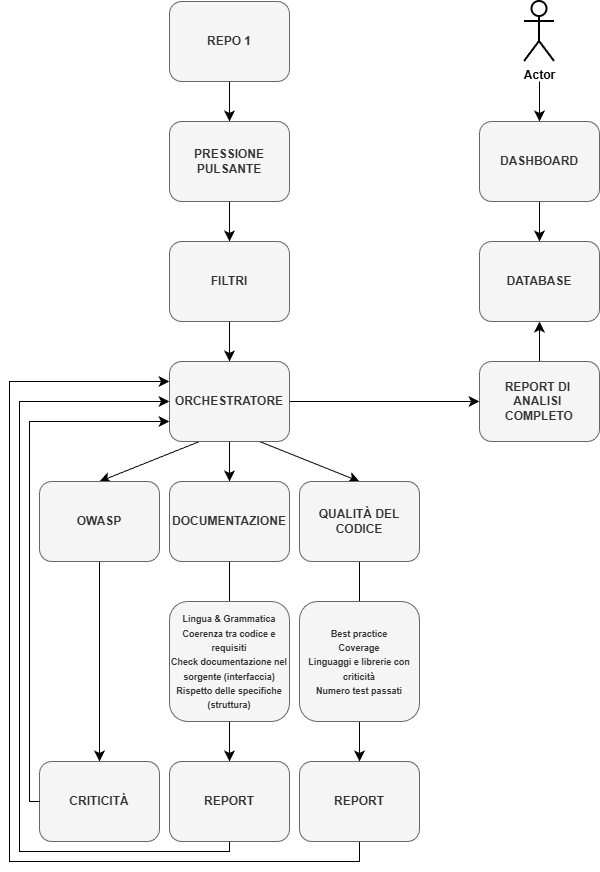

The diagram above was exported from draw.io. Its source (the exported page's mxGraphModel, read from the mxfile embedded in the PNG):
<mxGraphModel dx="1103" dy="1265" grid="1" gridSize="10" guides="1" tooltips="1" connect="1" arrows="1" fold="1" page="1" pageScale="1" pageWidth="827" pageHeight="1169" math="0" shadow="0">
  <root>
    <mxCell id="0" />
    <mxCell id="1" parent="0" />
    <mxCell id="yD5o2MxZr37KbuLV1yr_-6" edge="1" parent="1" source="yD5o2MxZr37KbuLV1yr_-1" style="edgeStyle=none;curved=1;rounded=0;orthogonalLoop=1;jettySize=auto;html=1;exitX=0.5;exitY=1;exitDx=0;exitDy=0;entryX=0.5;entryY=0;entryDx=0;entryDy=0;fontSize=12;startSize=8;endSize=8;" target="yD5o2MxZr37KbuLV1yr_-3">
      <mxGeometry relative="1" as="geometry" />
    </mxCell>
    <mxCell id="yD5o2MxZr37KbuLV1yr_-1" parent="1" style="rounded=1;whiteSpace=wrap;html=1;fillColor=#f5f5f5;fontColor=#333333;strokeColor=#666666;fontStyle=1" value="REPO 1" vertex="1">
      <mxGeometry height="80" width="120" x="170" y="120" as="geometry" />
    </mxCell>
    <mxCell id="yD5o2MxZr37KbuLV1yr_-7" edge="1" parent="1" source="yD5o2MxZr37KbuLV1yr_-3" style="edgeStyle=none;curved=1;rounded=0;orthogonalLoop=1;jettySize=auto;html=1;exitX=0.5;exitY=1;exitDx=0;exitDy=0;entryX=0.5;entryY=0;entryDx=0;entryDy=0;fontSize=12;startSize=8;endSize=8;" target="yD5o2MxZr37KbuLV1yr_-4">
      <mxGeometry relative="1" as="geometry" />
    </mxCell>
    <mxCell id="yD5o2MxZr37KbuLV1yr_-3" parent="1" style="rounded=1;whiteSpace=wrap;html=1;fillColor=#f5f5f5;fontColor=#333333;strokeColor=#666666;fontStyle=1" value="PRESSIONE&lt;div&gt;PULSANTE&lt;/div&gt;" vertex="1">
      <mxGeometry height="80" width="120" x="170" y="240" as="geometry" />
    </mxCell>
    <mxCell id="yD5o2MxZr37KbuLV1yr_-8" edge="1" parent="1" source="yD5o2MxZr37KbuLV1yr_-4" style="edgeStyle=none;curved=1;rounded=0;orthogonalLoop=1;jettySize=auto;html=1;exitX=0.5;exitY=1;exitDx=0;exitDy=0;entryX=0.5;entryY=0;entryDx=0;entryDy=0;fontSize=12;startSize=8;endSize=8;" target="yD5o2MxZr37KbuLV1yr_-5">
      <mxGeometry relative="1" as="geometry" />
    </mxCell>
    <mxCell id="yD5o2MxZr37KbuLV1yr_-4" parent="1" style="rounded=1;whiteSpace=wrap;html=1;fillColor=#f5f5f5;fontColor=#333333;strokeColor=#666666;fontStyle=1" value="FILTRI" vertex="1">
      <mxGeometry height="80" width="120" x="170" y="360" as="geometry" />
    </mxCell>
    <mxCell id="yD5o2MxZr37KbuLV1yr_-16" edge="1" parent="1" source="yD5o2MxZr37KbuLV1yr_-5" style="edgeStyle=none;curved=1;rounded=0;orthogonalLoop=1;jettySize=auto;html=1;exitX=0.5;exitY=1;exitDx=0;exitDy=0;entryX=0.5;entryY=0;entryDx=0;entryDy=0;fontSize=12;startSize=8;endSize=8;" target="yD5o2MxZr37KbuLV1yr_-10">
      <mxGeometry relative="1" as="geometry" />
    </mxCell>
    <mxCell id="yD5o2MxZr37KbuLV1yr_-17" edge="1" parent="1" source="yD5o2MxZr37KbuLV1yr_-5" style="edgeStyle=none;curved=1;rounded=0;orthogonalLoop=1;jettySize=auto;html=1;exitX=0.25;exitY=1;exitDx=0;exitDy=0;entryX=0.5;entryY=0;entryDx=0;entryDy=0;fontSize=12;startSize=8;endSize=8;" target="yD5o2MxZr37KbuLV1yr_-9">
      <mxGeometry relative="1" as="geometry" />
    </mxCell>
    <mxCell id="yD5o2MxZr37KbuLV1yr_-18" edge="1" parent="1" source="yD5o2MxZr37KbuLV1yr_-5" style="edgeStyle=none;curved=1;rounded=0;orthogonalLoop=1;jettySize=auto;html=1;exitX=0.75;exitY=1;exitDx=0;exitDy=0;entryX=0.5;entryY=0;entryDx=0;entryDy=0;fontSize=12;startSize=8;endSize=8;" target="yD5o2MxZr37KbuLV1yr_-11">
      <mxGeometry relative="1" as="geometry" />
    </mxCell>
    <mxCell id="yD5o2MxZr37KbuLV1yr_-31" edge="1" parent="1" source="yD5o2MxZr37KbuLV1yr_-5" style="edgeStyle=none;curved=1;rounded=0;orthogonalLoop=1;jettySize=auto;html=1;exitX=1;exitY=0.5;exitDx=0;exitDy=0;entryX=0;entryY=0.5;entryDx=0;entryDy=0;fontSize=12;startSize=8;endSize=8;" target="yD5o2MxZr37KbuLV1yr_-13">
      <mxGeometry relative="1" as="geometry" />
    </mxCell>
    <mxCell id="yD5o2MxZr37KbuLV1yr_-5" parent="1" style="rounded=1;whiteSpace=wrap;html=1;fillColor=#f5f5f5;fontColor=#333333;strokeColor=#666666;fontStyle=1" value="ORCHESTRATORE" vertex="1">
      <mxGeometry height="80" width="120" x="170" y="480" as="geometry" />
    </mxCell>
    <mxCell id="yD5o2MxZr37KbuLV1yr_-36" edge="1" parent="1" source="yD5o2MxZr37KbuLV1yr_-9" style="edgeStyle=none;curved=1;rounded=0;orthogonalLoop=1;jettySize=auto;html=1;exitX=0.5;exitY=1;exitDx=0;exitDy=0;entryX=0.5;entryY=0;entryDx=0;entryDy=0;fontSize=12;startSize=8;endSize=8;" target="yD5o2MxZr37KbuLV1yr_-19">
      <mxGeometry relative="1" as="geometry" />
    </mxCell>
    <mxCell id="yD5o2MxZr37KbuLV1yr_-9" parent="1" style="rounded=1;whiteSpace=wrap;html=1;fillColor=#f5f5f5;fontColor=#333333;strokeColor=#666666;fontStyle=1" value="OWASP" vertex="1">
      <mxGeometry height="80" width="120" x="40" y="600" as="geometry" />
    </mxCell>
    <mxCell id="yD5o2MxZr37KbuLV1yr_-37" edge="1" parent="1" source="yD5o2MxZr37KbuLV1yr_-10" style="edgeStyle=none;curved=1;rounded=0;orthogonalLoop=1;jettySize=auto;html=1;exitX=0.5;exitY=1;exitDx=0;exitDy=0;entryX=0.5;entryY=0;entryDx=0;entryDy=0;fontSize=12;startSize=8;endSize=8;" target="yD5o2MxZr37KbuLV1yr_-20">
      <mxGeometry relative="1" as="geometry" />
    </mxCell>
    <mxCell id="yD5o2MxZr37KbuLV1yr_-10" parent="1" style="rounded=1;whiteSpace=wrap;html=1;fillColor=#f5f5f5;fontColor=#333333;strokeColor=#666666;fontStyle=1" value="DOCUMENTAZIONE" vertex="1">
      <mxGeometry height="80" width="120" x="170" y="600" as="geometry" />
    </mxCell>
    <mxCell id="yD5o2MxZr37KbuLV1yr_-38" edge="1" parent="1" source="yD5o2MxZr37KbuLV1yr_-11" style="edgeStyle=none;curved=1;rounded=0;orthogonalLoop=1;jettySize=auto;html=1;exitX=0.5;exitY=1;exitDx=0;exitDy=0;fontSize=12;startSize=8;endSize=8;" target="yD5o2MxZr37KbuLV1yr_-21">
      <mxGeometry relative="1" as="geometry" />
    </mxCell>
    <mxCell id="yD5o2MxZr37KbuLV1yr_-11" parent="1" style="rounded=1;whiteSpace=wrap;html=1;fillColor=#f5f5f5;fontColor=#333333;strokeColor=#666666;fontStyle=1" value="QUALITÀ DEL CODICE" vertex="1">
      <mxGeometry height="80" width="120" x="300" y="600" as="geometry" />
    </mxCell>
    <mxCell id="yD5o2MxZr37KbuLV1yr_-32" edge="1" parent="1" source="yD5o2MxZr37KbuLV1yr_-13" style="edgeStyle=none;curved=1;rounded=0;orthogonalLoop=1;jettySize=auto;html=1;exitX=0.5;exitY=0;exitDx=0;exitDy=0;entryX=0.5;entryY=1;entryDx=0;entryDy=0;fontSize=12;startSize=8;endSize=8;" target="yD5o2MxZr37KbuLV1yr_-14">
      <mxGeometry relative="1" as="geometry" />
    </mxCell>
    <mxCell id="yD5o2MxZr37KbuLV1yr_-13" parent="1" style="rounded=1;whiteSpace=wrap;html=1;fontStyle=1;fillColor=#f5f5f5;fontColor=#333333;strokeColor=#666666;" value="REPORT DI&amp;nbsp;&lt;div&gt;ANALISI&amp;nbsp;&lt;/div&gt;&lt;div&gt;COMPLETO&lt;/div&gt;" vertex="1">
      <mxGeometry height="80" width="120" x="480" y="480" as="geometry" />
    </mxCell>
    <mxCell id="yD5o2MxZr37KbuLV1yr_-14" parent="1" style="rounded=1;whiteSpace=wrap;html=1;fontStyle=1;fillColor=#f5f5f5;fontColor=#333333;strokeColor=#666666;" value="DATABASE" vertex="1">
      <mxGeometry height="80" width="120" x="480" y="360" as="geometry" />
    </mxCell>
    <mxCell id="yD5o2MxZr37KbuLV1yr_-33" edge="1" parent="1" source="yD5o2MxZr37KbuLV1yr_-15" style="edgeStyle=none;curved=1;rounded=0;orthogonalLoop=1;jettySize=auto;html=1;exitX=0.5;exitY=1;exitDx=0;exitDy=0;entryX=0.5;entryY=0;entryDx=0;entryDy=0;fontSize=12;startSize=8;endSize=8;" target="yD5o2MxZr37KbuLV1yr_-14">
      <mxGeometry relative="1" as="geometry" />
    </mxCell>
    <mxCell id="yD5o2MxZr37KbuLV1yr_-15" parent="1" style="rounded=1;whiteSpace=wrap;html=1;fontStyle=1;fillColor=#f5f5f5;fontColor=#333333;strokeColor=#666666;" value="DASHBOARD" vertex="1">
      <mxGeometry height="80" width="120" x="480" y="240" as="geometry" />
    </mxCell>
    <mxCell id="yD5o2MxZr37KbuLV1yr_-19" parent="1" style="rounded=1;whiteSpace=wrap;html=1;fillColor=#f5f5f5;fontColor=#333333;strokeColor=#666666;fontStyle=1" value="CRITICITÀ" vertex="1">
      <mxGeometry height="80" width="120" x="40" y="880" as="geometry" />
    </mxCell>
    <mxCell id="yD5o2MxZr37KbuLV1yr_-40" edge="1" parent="1" source="yD5o2MxZr37KbuLV1yr_-20" style="edgeStyle=orthogonalEdgeStyle;rounded=0;orthogonalLoop=1;jettySize=auto;html=1;exitX=0.5;exitY=1;exitDx=0;exitDy=0;entryX=0;entryY=0.5;entryDx=0;entryDy=0;fontSize=12;startSize=8;endSize=8;" target="yD5o2MxZr37KbuLV1yr_-5">
      <mxGeometry relative="1" as="geometry">
        <Array as="points">
          <mxPoint x="230" y="970" />
          <mxPoint x="20" y="970" />
          <mxPoint x="20" y="520" />
        </Array>
      </mxGeometry>
    </mxCell>
    <mxCell id="yD5o2MxZr37KbuLV1yr_-20" parent="1" style="rounded=1;whiteSpace=wrap;html=1;fillColor=#f5f5f5;fontColor=#333333;strokeColor=#666666;fontStyle=1" value="REPORT" vertex="1">
      <mxGeometry height="80" width="120" x="170" y="880" as="geometry" />
    </mxCell>
    <mxCell id="yD5o2MxZr37KbuLV1yr_-41" edge="1" parent="1" source="yD5o2MxZr37KbuLV1yr_-21" style="edgeStyle=orthogonalEdgeStyle;rounded=0;orthogonalLoop=1;jettySize=auto;html=1;exitX=0.5;exitY=1;exitDx=0;exitDy=0;entryX=0;entryY=0.25;entryDx=0;entryDy=0;fontSize=12;startSize=8;endSize=8;" target="yD5o2MxZr37KbuLV1yr_-5">
      <mxGeometry relative="1" as="geometry">
        <Array as="points">
          <mxPoint x="360" y="980" />
          <mxPoint x="10" y="980" />
          <mxPoint x="10" y="500" />
        </Array>
      </mxGeometry>
    </mxCell>
    <mxCell id="yD5o2MxZr37KbuLV1yr_-21" parent="1" style="rounded=1;whiteSpace=wrap;html=1;fillColor=#f5f5f5;fontColor=#333333;strokeColor=#666666;fontStyle=1" value="REPORT" vertex="1">
      <mxGeometry height="80" width="120" x="300" y="880" as="geometry" />
    </mxCell>
    <mxCell id="yD5o2MxZr37KbuLV1yr_-29" parent="1" style="rounded=1;whiteSpace=wrap;html=1;fillColor=#f5f5f5;fontColor=#333333;strokeColor=#666666;fontStyle=1" value="&lt;font style=&quot;font-size: 9px;&quot;&gt;Lingua &amp;amp; Grammatica&lt;/font&gt;&lt;div&gt;&lt;font style=&quot;font-size: 9px;&quot;&gt;Coerenza tra codice e requisiti&lt;/font&gt;&lt;/div&gt;&lt;div&gt;&lt;font style=&quot;font-size: 9px;&quot;&gt;Check documentazione nel sorgente (interfaccia)&lt;/font&gt;&lt;/div&gt;&lt;div&gt;&lt;font style=&quot;font-size: 9px;&quot;&gt;Rispetto delle specifiche (struttura)&lt;/font&gt;&lt;/div&gt;" vertex="1">
      <mxGeometry height="120" width="120" x="170" y="720" as="geometry" />
    </mxCell>
    <mxCell id="yD5o2MxZr37KbuLV1yr_-30" parent="1" style="rounded=1;whiteSpace=wrap;html=1;fillColor=#f5f5f5;fontColor=#333333;strokeColor=#666666;fontStyle=1" value="&lt;font style=&quot;font-size: 9px;&quot;&gt;Best practice&lt;/font&gt;&lt;div&gt;&lt;font style=&quot;font-size: 9px;&quot;&gt;Coverage&lt;/font&gt;&lt;/div&gt;&lt;div&gt;&lt;font style=&quot;font-size: 9px;&quot;&gt;Linguaggi e librerie con criticità&lt;/font&gt;&lt;/div&gt;&lt;div&gt;&lt;font style=&quot;font-size: 9px;&quot;&gt;Numero test passati&lt;/font&gt;&lt;/div&gt;" vertex="1">
      <mxGeometry height="120" width="120" x="300" y="720" as="geometry" />
    </mxCell>
    <mxCell id="yD5o2MxZr37KbuLV1yr_-35" edge="1" parent="1" style="edgeStyle=none;curved=1;rounded=0;orthogonalLoop=1;jettySize=auto;html=1;fontSize=12;startSize=8;endSize=8;" target="yD5o2MxZr37KbuLV1yr_-15" value="">
      <mxGeometry relative="1" as="geometry">
        <mxPoint x="540" y="200" as="sourcePoint" />
      </mxGeometry>
    </mxCell>
    <mxCell id="yD5o2MxZr37KbuLV1yr_-34" parent="1" style="shape=umlActor;verticalLabelPosition=bottom;verticalAlign=top;html=1;outlineConnect=0;strokeWidth=2;" value="&lt;b&gt;Actor&lt;/b&gt;" vertex="1">
      <mxGeometry height="60" width="30" x="525" y="120" as="geometry" />
    </mxCell>
    <mxCell id="yD5o2MxZr37KbuLV1yr_-39" edge="1" parent="1" source="yD5o2MxZr37KbuLV1yr_-19" style="endArrow=classic;html=1;rounded=0;fontSize=12;startSize=8;endSize=8;edgeStyle=orthogonalEdgeStyle;exitX=0;exitY=0.5;exitDx=0;exitDy=0;entryX=0;entryY=0.75;entryDx=0;entryDy=0;" target="yD5o2MxZr37KbuLV1yr_-5" value="">
      <mxGeometry height="50" relative="1" width="50" as="geometry">
        <Array as="points">
          <mxPoint x="30" y="920" />
          <mxPoint x="30" y="540" />
        </Array>
        <mxPoint x="10" y="839.96" as="sourcePoint" />
        <mxPoint x="60" y="789.96" as="targetPoint" />
      </mxGeometry>
    </mxCell>
  </root>
</mxGraphModel>